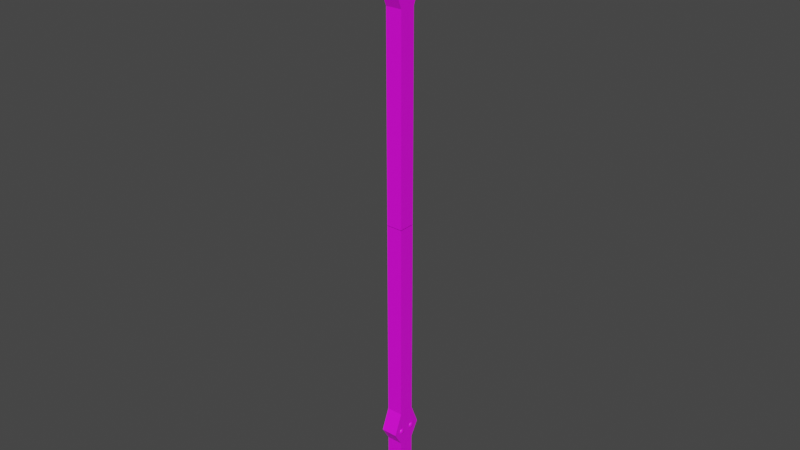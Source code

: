 # Source: AangWeapon_1_.blend  (saved by Blender 2.90.8; exported with 4.5.12 LTS)
import bpy
from mathutils import Matrix  # noqa: F401  (used for matrix-valued properties, if any)

bpy.ops.wm.read_factory_settings(use_empty=True)
scene = bpy.context.scene
scene.name = 'Scene'

# ---- collections
col_collection = bpy.data.collections.new('Collection'); scene.collection.children.link(col_collection)

# ---- images (referenced by path relative to the original .blend; pixels are not part of the script)
import os
ASSET_DIR = os.environ.get("B2B_ASSET_DIR", "")  # directory of the original .blend (textures are referenced by path, not embedded)
HERE = os.path.dirname(os.path.abspath(__file__))  # packed textures are extracted next to this script under _unpacked/

def load_image(name, relpath, width, height, colorspace="sRGB"):
    """Load a texture the original file referenced (path relative to the .blend, or extracted next to this script)."""
    p = next((c for c in (os.path.join(HERE, relpath), os.path.join(ASSET_DIR, relpath)) if relpath and os.path.exists(c)), "")
    if p:
        img = bpy.data.images.load(p, check_existing=True)
        img.name = name
    else:  # same state as the original file: an image datablock whose file is absent (Cycles renders it pink)
        img = bpy.data.images.new(name, width, height)
        img.source = "FILE"
        img.filepath = "//" + (relpath or name)
    img.colorspace_settings.name = colorspace
    return img
img_woodboards_1_color_png = load_image('WoodBoards_1_COLOR.png', 'WoodBoards_1_COLOR.png', 1024, 1024, 'sRGB')

# ---- materials (node trees are filled in below, after node groups)
mat_material_001 = bpy.data.materials.new('Material.001')
mat_material_001.use_transparent_shadow = False

# ---- material node trees
mat_material_001.use_nodes = True; mat_material_001.node_tree.nodes.clear()
_N = mat_material_001.node_tree.nodes; _L = mat_material_001.node_tree.links
n0 = _N.new('ShaderNodeBsdfPrincipled'); n0.name = 'Principled BSDF'; n0.location = (10, 300)
n0.distribution = 'GGX'
n0.subsurface_method = 'BURLEY'
n0.inputs[3].default_value = 1.45
n0.inputs[27].default_value = (0.0, 0.0, 0.0, 1.0)
n0.inputs[28].default_value = 1.0
n1 = _N.new('ShaderNodeOutputMaterial'); n1.name = 'Material Output'; n1.location = (300, 300)
n2 = _N.new('ShaderNodeTexImage'); n2.name = 'Image Texture'; n2.location = (-280, 280)
n2.image = img_woodboards_1_color_png
_L.new(n0.outputs[0], n1.inputs[0])
_L.new(n2.outputs[0], n0.inputs[0])
n1.is_active_output = True

# ---- world
world_world = bpy.data.worlds.new('World'); scene.world = world_world
world_world.use_nodes = True; world_world.node_tree.nodes.clear()
_N = world_world.node_tree.nodes; _L = world_world.node_tree.links
n0 = _N.new('ShaderNodeOutputWorld'); n0.name = 'World Output'; n0.location = (300, 300)
n1 = _N.new('ShaderNodeBackground'); n1.name = 'Background'; n1.location = (10, 300)
n1.inputs[0].default_value = (0.05088, 0.05088, 0.05088, 1.0)
_L.new(n1.outputs[0], n0.inputs[0])
n0.is_active_output = True
world_world.color = (0.05088, 0.05088, 0.05088)
world_world.use_sun_shadow = False
world_world.sun_shadow_jitter_overblur = 0.0

# ---- meshes
me_cube_001 = bpy.data.meshes.new('Cube.001')
me_cube_001.from_pydata([(-1.0, -1.0, 1.0), (-1.0, -1.0, 0.6559), (-1.0, -1.0, 0.7704), (-1.0, -2.057, 0.7233), (-1.0, -1.0, 0.0005397), (-1.0, 0.0, 1.0), (-1.0, 0.0, 0.6559), (-1.0, 0.0, 0.7704), (-1.0, 0.0, 0.7233), (-1.0, 0.0, 0.0005397), (-0.9647, -0.7925, 0.7333), (-0.9647, -0.7223, 0.7327), (-0.9647, -0.6576, 0.7318), (-0.9647, -0.601, 0.7306), (-0.9647, -0.5545, 0.7291), (-0.9647, -0.5199, 0.7274), (-0.9647, -0.4986, 0.7255), (-0.9647, -0.4914, 0.7236), (-0.9647, -0.4986, 0.7217), (-0.9647, -0.6576, 0.7154), (-0.9647, -0.8655, 0.7138), (-0.9647, -0.9384, 0.7333), (-0.9647, -1.009, 0.7327), (-0.9647, -1.073, 0.7318), (-0.9647, -1.13, 0.7306), (-0.9647, -1.176, 0.7291), (-0.9647, -1.211, 0.7274), (-0.9647, -1.232, 0.7255), (-0.9647, -1.239, 0.7236), (-0.9647, -1.232, 0.7217), (-0.9647, -1.211, 0.7199), (-0.9647, -1.176, 0.7182), (-0.9647, -1.13, 0.7167), (-0.9647, -1.073, 0.7154), (-0.9647, -1.009, 0.7145), (-0.9647, -0.9384, 0.714), (-0.9733, -0.937, 0.7333), (-0.9816, -1.006, 0.7327), (-0.9893, -1.069, 0.7318), (-0.996, -1.125, 0.7306), (-1.001, -1.17, 0.7291), (-1.006, -1.204, 0.7274), (-1.008, -1.225, 0.7255), (-1.009, -1.232, 0.7236), (-1.008, -1.225, 0.7217), (-1.006, -1.204, 0.7199), (-1.001, -1.17, 0.7182), (-0.996, -1.125, 0.7167), (-0.9893, -1.069, 0.7154), (-0.9816, -1.006, 0.7145), (-0.9733, -0.937, 0.714), (-0.9816, -0.9329, 0.7333), (-0.9979, -0.9977, 0.7327), (-1.013, -1.057, 0.7318), (-1.026, -1.11, 0.7306), (-1.037, -1.153, 0.7291), (-1.045, -1.185, 0.7274), (-1.05, -1.204, 0.7255), (-1.051, -1.211, 0.7236), (-1.05, -1.204, 0.7217), (-1.045, -1.185, 0.7199), (-1.037, -1.153, 0.7182), (-1.026, -1.11, 0.7167), (-1.013, -1.057, 0.7154), (-0.9979, -0.9977, 0.7145), (-0.9816, -0.9329, 0.714), (-0.9893, -0.9261, 0.7333), (-1.013, -0.9845, 0.7327), (-1.035, -1.038, 0.7318), (-1.054, -1.085, 0.7306), (-1.069, -1.124, 0.7291), (-1.081, -1.153, 0.7274), (-1.088, -1.17, 0.7255), (-1.09, -1.176, 0.7236), (-1.088, -1.17, 0.7217), (-1.081, -1.153, 0.7199), (-1.069, -1.124, 0.7182), (-1.054, -1.085, 0.7167), (-1.035, -1.038, 0.7154), (-1.013, -0.9845, 0.7145), (-0.9893, -0.9261, 0.714), (-0.9647, -0.8655, 0.7335), (-0.996, -0.917, 0.7333), (-1.026, -0.9667, 0.7327), (-1.054, -1.012, 0.7318), (-1.078, -1.052, 0.7306), (-1.098, -1.085, 0.7291), (-1.113, -1.11, 0.7274), (-1.122, -1.125, 0.7255), (-1.125, -1.13, 0.7236), (-1.122, -1.125, 0.7217), (-1.113, -1.11, 0.7199), (-1.098, -1.085, 0.7182), (-1.078, -1.052, 0.7167), (-1.054, -1.012, 0.7154), (-1.026, -0.9667, 0.7145), (-0.996, -0.917, 0.714), (-1.001, -0.906, 0.7333), (-1.037, -0.945, 0.7327), (-1.069, -0.9809, 0.7318), (-1.098, -1.012, 0.7306), (-1.121, -1.038, 0.7291), (-1.139, -1.057, 0.7274), (-1.149, -1.069, 0.7255), (-1.153, -1.073, 0.7236), (-1.149, -1.069, 0.7217), (-1.139, -1.057, 0.7199), (-1.121, -1.038, 0.7182), (-1.098, -1.012, 0.7167), (-1.069, -0.9809, 0.7154), (-1.037, -0.945, 0.7145), (-1.001, -0.906, 0.714), (-1.006, -0.8934, 0.7333), (-1.045, -0.9202, 0.7327), (-1.081, -0.945, 0.7318), (-1.113, -0.9667, 0.7306), (-1.139, -0.9845, 0.7291), (-1.158, -0.9977, 0.7274), (-1.17, -1.006, 0.7255), (-1.174, -1.009, 0.7236), (-1.17, -1.006, 0.7217), (-1.158, -0.9977, 0.7199), (-1.139, -0.9845, 0.7182), (-1.113, -0.9667, 0.7167), (-1.081, -0.945, 0.7154), (-1.045, -0.9202, 0.7145), (-1.006, -0.8934, 0.714), (-1.008, -0.8797, 0.7333), (-1.05, -0.8934, 0.7327), (-1.088, -0.906, 0.7318), (-1.122, -0.917, 0.7306), (-1.149, -0.9261, 0.7291), (-1.17, -0.9329, 0.7274), (-1.182, -0.937, 0.7255), (-1.187, -0.9384, 0.7236), (-1.182, -0.937, 0.7217), (-1.17, -0.9329, 0.7199), (-1.149, -0.9261, 0.7182), (-1.122, -0.917, 0.7167), (-1.088, -0.906, 0.7154), (-1.05, -0.8934, 0.7145), (-1.008, -0.8797, 0.714), (-1.009, -0.8655, 0.7333), (-1.051, -0.8655, 0.7327), (-1.09, -0.8655, 0.7318), (-1.125, -0.8655, 0.7306), (-1.153, -0.8655, 0.7291), (-1.174, -0.8655, 0.7274), (-1.187, -0.8655, 0.7255), (-1.191, -0.8655, 0.7236), (-1.187, -0.8655, 0.7217), (-1.174, -0.8655, 0.7199), (-1.153, -0.8655, 0.7182), (-1.125, -0.8655, 0.7167), (-1.09, -0.8655, 0.7154), (-1.051, -0.8655, 0.7145), (-1.009, -0.8655, 0.714), (-1.008, -0.8512, 0.7333), (-1.05, -0.8375, 0.7327), (-1.088, -0.8249, 0.7318), (-1.122, -0.8139, 0.7306), (-1.149, -0.8048, 0.7291), (-1.17, -0.798, 0.7274), (-1.182, -0.7939, 0.7255), (-1.187, -0.7925, 0.7236), (-1.182, -0.7939, 0.7217), (-1.17, -0.798, 0.7199), (-1.149, -0.8048, 0.7182), (-1.122, -0.8139, 0.7167), (-1.088, -0.8249, 0.7154), (-1.05, -0.8375, 0.7145), (-1.008, -0.8512, 0.714), (-1.006, -0.8375, 0.7333), (-1.045, -0.8107, 0.7327), (-1.081, -0.7859, 0.7318), (-1.113, -0.7642, 0.7306), (-1.139, -0.7464, 0.7291), (-1.158, -0.7332, 0.7274), (-1.17, -0.7251, 0.7255), (-1.174, -0.7223, 0.7236), (-1.17, -0.7251, 0.7217), (-1.158, -0.7332, 0.7199), (-1.139, -0.7464, 0.7182), (-1.113, -0.7642, 0.7167), (-1.081, -0.7859, 0.7154), (-1.045, -0.8107, 0.7145), (-1.006, -0.8375, 0.714), (-1.001, -0.8249, 0.7333), (-1.037, -0.7859, 0.7327), (-1.069, -0.75, 0.7318), (-1.098, -0.7185, 0.7306), (-1.121, -0.6927, 0.7291), (-1.139, -0.6735, 0.7274), (-1.149, -0.6616, 0.7255), (-1.153, -0.6576, 0.7236), (-1.149, -0.6616, 0.7217), (-1.139, -0.6735, 0.7199), (-1.121, -0.6927, 0.7182), (-1.098, -0.7185, 0.7167), (-1.069, -0.75, 0.7154), (-1.037, -0.7859, 0.7145), (-1.001, -0.8249, 0.714), (-0.996, -0.8139, 0.7333), (-1.026, -0.7642, 0.7327), (-1.054, -0.7185, 0.7318), (-1.078, -0.6784, 0.7306), (-1.098, -0.6455, 0.7291), (-1.113, -0.6211, 0.7274), (-1.122, -0.6061, 0.7255), (-1.125, -0.601, 0.7236), (-1.122, -0.6061, 0.7217), (-1.113, -0.6211, 0.7199), (-1.098, -0.6455, 0.7182), (-1.078, -0.6784, 0.7167), (-1.054, -0.7185, 0.7154), (-1.026, -0.7642, 0.7145), (-0.996, -0.8139, 0.714), (-0.9893, -0.8048, 0.7333), (-1.013, -0.7464, 0.7327), (-1.035, -0.6927, 0.7318), (-1.054, -0.6455, 0.7306), (-1.069, -0.6069, 0.7291), (-1.081, -0.5781, 0.7274), (-1.088, -0.5604, 0.7255), (-1.09, -0.5545, 0.7236), (-1.088, -0.5604, 0.7217), (-1.081, -0.5781, 0.7199), (-1.069, -0.6069, 0.7182), (-1.054, -0.6455, 0.7167), (-1.035, -0.6927, 0.7154), (-1.013, -0.7464, 0.7145), (-0.9893, -0.8048, 0.714), (-0.9816, -0.798, 0.7333), (-0.9979, -0.7332, 0.7327), (-1.013, -0.6735, 0.7318), (-1.026, -0.6211, 0.7306), (-1.037, -0.5781, 0.7291), (-1.045, -0.5462, 0.7274), (-1.05, -0.5265, 0.7255), (-1.051, -0.5199, 0.7236), (-1.05, -0.5265, 0.7217), (-1.045, -0.5462, 0.7199), (-1.037, -0.5781, 0.7182), (-1.026, -0.6211, 0.7167), (-1.013, -0.6735, 0.7154), (-0.9979, -0.7332, 0.7145), (-0.9816, -0.798, 0.714), (-0.9733, -0.7939, 0.7333), (-0.9816, -0.7251, 0.7327), (-0.9893, -0.6616, 0.7318), (-0.996, -0.6061, 0.7306), (-1.001, -0.5604, 0.7291), (-1.006, -0.5265, 0.7274), (-1.008, -0.5057, 0.7255), (-1.009, -0.4986, 0.7236), (-1.008, -0.5057, 0.7217), (-1.006, -0.5265, 0.7199), (-1.001, -0.5604, 0.7182), (-0.996, -0.6061, 0.7167), (-0.9893, -0.6616, 0.7154), (-0.9816, -0.7251, 0.7145), (-0.9733, -0.7939, 0.714), (-0.9647, -0.5199, 0.7199), (-0.9647, -0.5545, 0.7182), (-0.9647, -0.601, 0.7167), (-0.9647, -0.7223, 0.7145), (-0.9647, -0.7925, 0.714), (0.0, -1.0, 1.0), (0.0, -1.0, 0.6559), (0.0, -1.0, 0.7704), (0.0, -2.057, 0.7233), (0.0, -1.0, 0.0005397), (0.0, 0.0, 1.0)], [], [(269, 267, 0, 2), (272, 5, 0, 267), (271, 268, 1, 4), (270, 269, 2, 3), (268, 270, 3, 1), (1, 3, 8, 6), (3, 2, 7, 8), (4, 1, 6, 9), (2, 0, 5, 7), (27, 26, 41, 42), (35, 34, 49, 50), (28, 27, 42, 43), (21, 81, 36), (20, 35, 50), (29, 28, 43, 44), (22, 21, 36, 37), (30, 29, 44, 45), (23, 22, 37, 38), (31, 30, 45, 46), (24, 23, 38, 39), (32, 31, 46, 47), (25, 24, 39, 40), (33, 32, 47, 48), (26, 25, 40, 41), (34, 33, 48, 49), (46, 45, 60, 61), (39, 38, 53, 54), (47, 46, 61, 62), (40, 39, 54, 55), (48, 47, 62, 63), (41, 40, 55, 56), (49, 48, 63, 64), (42, 41, 56, 57), (50, 49, 64, 65), (43, 42, 57, 58), (36, 81, 51), (20, 50, 65), (44, 43, 58, 59), (37, 36, 51, 52), (45, 44, 59, 60), (38, 37, 52, 53), (65, 64, 79, 80), (58, 57, 72, 73), (51, 81, 66), (20, 65, 80), (59, 58, 73, 74), (52, 51, 66, 67), (60, 59, 74, 75), (53, 52, 67, 68), (61, 60, 75, 76), (54, 53, 68, 69), (62, 61, 76, 77), (55, 54, 69, 70), (63, 62, 77, 78), (56, 55, 70, 71), (64, 63, 78, 79), (57, 56, 71, 72), (69, 68, 84, 85), (77, 76, 92, 93), (70, 69, 85, 86), (78, 77, 93, 94), (71, 70, 86, 87), (79, 78, 94, 95), (72, 71, 87, 88), (80, 79, 95, 96), (73, 72, 88, 89), (66, 81, 82), (20, 80, 96), (74, 73, 89, 90), (67, 66, 82, 83), (75, 74, 90, 91), (68, 67, 83, 84), (76, 75, 91, 92), (89, 88, 103, 104), (82, 81, 97), (20, 96, 111), (90, 89, 104, 105), (83, 82, 97, 98), (91, 90, 105, 106), (84, 83, 98, 99), (92, 91, 106, 107), (85, 84, 99, 100), (93, 92, 107, 108), (86, 85, 100, 101), (94, 93, 108, 109), (87, 86, 101, 102), (95, 94, 109, 110), (88, 87, 102, 103), (96, 95, 110, 111), (108, 107, 122, 123), (101, 100, 115, 116), (109, 108, 123, 124), (102, 101, 116, 117), (110, 109, 124, 125), (103, 102, 117, 118), (111, 110, 125, 126), (104, 103, 118, 119), (97, 81, 112), (20, 111, 126), (105, 104, 119, 120), (98, 97, 112, 113), (106, 105, 120, 121), (99, 98, 113, 114), (107, 106, 121, 122), (100, 99, 114, 115), (20, 126, 141), (120, 119, 134, 135), (113, 112, 127, 128), (121, 120, 135, 136), (114, 113, 128, 129), (122, 121, 136, 137), (115, 114, 129, 130), (123, 122, 137, 138), (116, 115, 130, 131), (124, 123, 138, 139), (117, 116, 131, 132), (125, 124, 139, 140), (118, 117, 132, 133), (126, 125, 140, 141), (119, 118, 133, 134), (112, 81, 127), (139, 138, 153, 154), (132, 131, 146, 147), (140, 139, 154, 155), (133, 132, 147, 148), (141, 140, 155, 156), (134, 133, 148, 149), (127, 81, 142), (20, 141, 156), (135, 134, 149, 150), (128, 127, 142, 143), (136, 135, 150, 151), (129, 128, 143, 144), (137, 136, 151, 152), (130, 129, 144, 145), (138, 137, 152, 153), (131, 130, 145, 146), (143, 142, 157, 158), (151, 150, 165, 166), (144, 143, 158, 159), (152, 151, 166, 167), (145, 144, 159, 160), (153, 152, 167, 168), (146, 145, 160, 161), (154, 153, 168, 169), (147, 146, 161, 162), (155, 154, 169, 170), (148, 147, 162, 163), (156, 155, 170, 171), (149, 148, 163, 164), (142, 81, 157), (20, 156, 171), (150, 149, 164, 165), (162, 161, 176, 177), (170, 169, 184, 185), (163, 162, 177, 178), (171, 170, 185, 186), (164, 163, 178, 179), (157, 81, 172), (20, 171, 186), (165, 164, 179, 180), (158, 157, 172, 173), (166, 165, 180, 181), (159, 158, 173, 174), (167, 166, 181, 182), (160, 159, 174, 175), (168, 167, 182, 183), (161, 160, 175, 176), (169, 168, 183, 184), (181, 180, 195, 196), (174, 173, 188, 189), (182, 181, 196, 197), (175, 174, 189, 190), (183, 182, 197, 198), (176, 175, 190, 191), (184, 183, 198, 199), (177, 176, 191, 192), (185, 184, 199, 200), (178, 177, 192, 193), (186, 185, 200, 201), (179, 178, 193, 194), (172, 81, 187), (20, 186, 201), (180, 179, 194, 195), (173, 172, 187, 188), (200, 199, 214, 215), (193, 192, 207, 208), (201, 200, 215, 216), (194, 193, 208, 209), (187, 81, 202), (20, 201, 216), (195, 194, 209, 210), (188, 187, 202, 203), (196, 195, 210, 211), (189, 188, 203, 204), (197, 196, 211, 212), (190, 189, 204, 205), (198, 197, 212, 213), (191, 190, 205, 206), (199, 198, 213, 214), (192, 191, 206, 207), (204, 203, 218, 219), (212, 211, 226, 227), (205, 204, 219, 220), (213, 212, 227, 228), (206, 205, 220, 221), (214, 213, 228, 229), (207, 206, 221, 222), (215, 214, 229, 230), (208, 207, 222, 223), (216, 215, 230, 231), (209, 208, 223, 224), (202, 81, 217), (20, 216, 231), (210, 209, 224, 225), (203, 202, 217, 218), (211, 210, 225, 226), (223, 222, 237, 238), (231, 230, 245, 246), (224, 223, 238, 239), (217, 81, 232), (20, 231, 246), (225, 224, 239, 240), (218, 217, 232, 233), (226, 225, 240, 241), (219, 218, 233, 234), (227, 226, 241, 242), (220, 219, 234, 235), (228, 227, 242, 243), (221, 220, 235, 236), (229, 228, 243, 244), (222, 221, 236, 237), (230, 229, 244, 245), (242, 241, 256, 257), (235, 234, 249, 250), (243, 242, 257, 258), (236, 235, 250, 251), (244, 243, 258, 259), (237, 236, 251, 252), (245, 244, 259, 260), (238, 237, 252, 253), (246, 245, 260, 261), (239, 238, 253, 254), (232, 81, 247), (20, 246, 261), (240, 239, 254, 255), (233, 232, 247, 248), (241, 240, 255, 256), (234, 233, 248, 249), (261, 260, 265, 266), (254, 253, 16, 17), (247, 81, 10), (20, 261, 266), (255, 254, 17, 18), (248, 247, 10, 11), (256, 255, 18, 262), (249, 248, 11, 12), (257, 256, 262, 263), (250, 249, 12, 13), (258, 257, 263, 264), (251, 250, 13, 14), (259, 258, 264, 19), (252, 251, 14, 15), (260, 259, 19, 265), (253, 252, 15, 16)])
me_cube_001.polygons.foreach_set('use_smooth', [0, 0, 0, 0, 0, 0, 0, 0, 0, 0, 0, 1, 0, 0, 1, 0, 1, 0, 1, 0, 0, 0, 0, 1, 0, 1, 1, 1, 1, 1, 1, 1, 1, 0, 1, 0, 0, 1, 0, 1, 0, 1, 1, 0, 0, 1, 0, 1, 1, 1, 1, 1, 1, 1, 1, 1, 1, 1, 1, 1, 1, 1, 1, 1, 1, 1, 0, 0, 1, 1, 1, 1, 1, 1, 0, 0, 1, 1, 1, 1, 1, 1, 1, 1, 1, 1, 1, 1, 1, 1, 1, 1, 1, 1, 1, 1, 1, 0, 0, 1, 1, 1, 1, 1, 1, 0, 1, 1, 1, 1, 1, 1, 1, 1, 1, 1, 1, 1, 1, 1, 0, 1, 1, 1, 1, 1, 1, 0, 0, 1, 1, 1, 1, 1, 1, 1, 1, 1, 1, 1, 1, 1, 1, 1, 1, 1, 1, 1, 1, 1, 0, 0, 1, 1, 1, 1, 1, 1, 0, 0, 1, 1, 1, 1, 1, 1, 1, 1, 1, 1, 1, 1, 1, 1, 1, 1, 1, 1, 1, 1, 1, 0, 0, 1, 1, 1, 1, 1, 1, 0, 0, 1, 1, 1, 1, 1, 1, 1, 1, 1, 1, 1, 1, 1, 1, 1, 1, 1, 1, 1, 1, 1, 0, 0, 1, 1, 1, 1, 1, 1, 0, 0, 1, 1, 1, 1, 1, 1, 1, 1, 1, 1, 1, 1, 1, 1, 1, 1, 1, 1, 1, 0, 1, 0, 0, 1, 0, 1, 0, 0, 1, 0, 0, 1, 0, 1, 0, 1, 0, 0, 0, 0, 0, 0, 1])
_uv = me_cube_001.uv_layers.new(name='UVMap')
_uv.uv.foreach_set('vector', [0.6197, 0.7236, 0.6484, 0.7236, 0.6484, 0.7946, 0.6197, 0.7946, 0.8555, 0.8086, 0.916, 0.8086, 0.916, 0.8691, 0.8555, 0.8691, 0.5235, 0.7236, 0.6054, 0.7236, 0.6054, 0.7946, 0.5235, 0.7946, 0.6138, 0.7236, 0.6197, 0.7236, 0.6197, 0.7946, 0.6138, 0.7946, 0.6054, 0.7236, 0.6138, 0.7236, 0.6138, 0.7946, 0.6054, 0.7946, 0.6132, 0.4756, 0.6217, 0.4756, 0.6217, 0.6589, 0.6132, 0.6589, 0.6217, 0.4756, 0.6275, 0.4756, 0.6275, 0.6589, 0.6217, 0.6589, 0.5313, 0.4756, 0.6132, 0.4756, 0.6132, 0.6589, 0.5313, 0.6589, 0.6275, 0.4756, 0.6562, 0.4756, 0.6562, 0.6589, 0.6275, 0.6589, 0.5034, 0.5409, 0.5034, 0.5409, 0.5034, 0.5409, 0.5034, 0.5409, 0.1572, 0.1219, 0.1572, 0.1773, 0.1414, 0.1773, 0.1414, 0.1219, 0.5034, 0.5409, 0.5034, 0.5409, 0.5034, 0.5409, 0.5034, 0.5409, 0.1572, 0.8976, 0.1493, 0.953, 0.1414, 0.8976, 0.1493, 0.0665, 0.1572, 0.1219, 0.1414, 0.1219, 0.5034, 0.5409, 0.5034, 0.5409, 0.5034, 0.5409, 0.5034, 0.5409, 0.1572, 0.8422, 0.1572, 0.8976, 0.1414, 0.8976, 0.1414, 0.8422, 0.1572, 0.3989, 0.1572, 0.4544, 0.1414, 0.4544, 0.1414, 0.3989, 0.1572, 0.7868, 0.1572, 0.8422, 0.1414, 0.8422, 0.1414, 0.7868, 0.1572, 0.3435, 0.1572, 0.3989, 0.1414, 0.3989, 0.1414, 0.3435, 0.1572, 0.7314, 0.1572, 0.7868, 0.1414, 0.7868, 0.1414, 0.7314, 0.1572, 0.2881, 0.1572, 0.3435, 0.1414, 0.3435, 0.1414, 0.2881, 0.1572, 0.676, 0.1572, 0.7314, 0.1414, 0.7314, 0.1414, 0.676, 0.1572, 0.2327, 0.1572, 0.2881, 0.1414, 0.2881, 0.1414, 0.2327, 0.5034, 0.5409, 0.5034, 0.5409, 0.5034, 0.5409, 0.5034, 0.5409, 0.1572, 0.1773, 0.1572, 0.2327, 0.1414, 0.2327, 0.1414, 0.1773, 0.5034, 0.5409, 0.5034, 0.5409, 0.5034, 0.5409, 0.5034, 0.5409, 0.5034, 0.5409, 0.5034, 0.5409, 0.5034, 0.5409, 0.5034, 0.5409, 0.5034, 0.5409, 0.5034, 0.5409, 0.5034, 0.5409, 0.5034, 0.5409, 0.5034, 0.5409, 0.5034, 0.5409, 0.5034, 0.5409, 0.5034, 0.5409, 0.5034, 0.5409, 0.5034, 0.5409, 0.5034, 0.5409, 0.5034, 0.5409, 0.5034, 0.5409, 0.5034, 0.5409, 0.5034, 0.5409, 0.5034, 0.5409, 0.1414, 0.1773, 0.1414, 0.2327, 0.1255, 0.2327, 0.1255, 0.1773, 0.5034, 0.5409, 0.5034, 0.5409, 0.5034, 0.5409, 0.5034, 0.5409, 0.1414, 0.1219, 0.1414, 0.1773, 0.1255, 0.1773, 0.1255, 0.1219, 0.5034, 0.5409, 0.5034, 0.5409, 0.5034, 0.5409, 0.5034, 0.5409, 0.1414, 0.8976, 0.1334, 0.953, 0.1255, 0.8976, 0.1334, 0.0665, 0.1414, 0.1219, 0.1255, 0.1219, 0.5034, 0.5409, 0.5034, 0.5409, 0.5034, 0.5409, 0.5034, 0.5409, 0.1414, 0.8422, 0.1414, 0.8976, 0.1255, 0.8976, 0.1255, 0.8422, 0.5034, 0.5409, 0.5034, 0.5409, 0.5034, 0.5409, 0.5034, 0.5409, 0.5034, 0.5409, 0.5034, 0.5409, 0.5034, 0.5409, 0.5034, 0.5409, 0.1255, 0.1219, 0.1255, 0.1773, 0.1096, 0.1773, 0.1096, 0.1219, 0.5034, 0.5409, 0.5034, 0.5409, 0.5034, 0.5409, 0.5034, 0.5409, 0.1255, 0.8976, 0.1176, 0.953, 0.1096, 0.8976, 0.1176, 0.0665, 0.1255, 0.1219, 0.1096, 0.1219, 0.5034, 0.5409, 0.5034, 0.5409, 0.5034, 0.5409, 0.5034, 0.5409, 0.5034, 0.5409, 0.5034, 0.5409, 0.5034, 0.5409, 0.5034, 0.5409, 0.5034, 0.5409, 0.5034, 0.5409, 0.5034, 0.5409, 0.5034, 0.5409, 0.5034, 0.5409, 0.5034, 0.5409, 0.5034, 0.5409, 0.5034, 0.5409, 0.5034, 0.5409, 0.5034, 0.5409, 0.5034, 0.5409, 0.5034, 0.5409, 0.5034, 0.5409, 0.5034, 0.5409, 0.5034, 0.5409, 0.5034, 0.5409, 0.5034, 0.5409, 0.5034, 0.5409, 0.5034, 0.5409, 0.5034, 0.5409, 0.5034, 0.5409, 0.5034, 0.5409, 0.5034, 0.5409, 0.5034, 0.5409, 0.5034, 0.5409, 0.5034, 0.5409, 0.5034, 0.5409, 0.5034, 0.5409, 0.5034, 0.5409, 0.5034, 0.5409, 0.5034, 0.5409, 0.5034, 0.5409, 0.5034, 0.5409, 0.5034, 0.5409, 0.5034, 0.5409, 0.5034, 0.5409, 0.5034, 0.5409, 0.5034, 0.5409, 0.5034, 0.5409, 0.5034, 0.5409, 0.5034, 0.5409, 0.5034, 0.5409, 0.5034, 0.5409, 0.5034, 0.5409, 0.5034, 0.5409, 0.5034, 0.5409, 0.5034, 0.5409, 0.5034, 0.5409, 0.5034, 0.5409, 0.5034, 0.5409, 0.5034, 0.5409, 0.5034, 0.5409, 0.5034, 0.5409, 0.5034, 0.5409, 0.5034, 0.5409, 0.5034, 0.5409, 0.5034, 0.5409, 0.5034, 0.5409, 0.5034, 0.5409, 0.5034, 0.5409, 0.5034, 0.5409, 0.5034, 0.5409, 0.5034, 0.5409, 0.5034, 0.5409, 0.5034, 0.5409, 0.5034, 0.5409, 0.5034, 0.5409, 0.5034, 0.5409, 0.5034, 0.5409, 0.5034, 0.5409, 0.5034, 0.5409, 0.5034, 0.5409, 0.5034, 0.5409, 0.5034, 0.5409, 0.5034, 0.5409, 0.5034, 0.5409, 0.1096, 0.8976, 0.1017, 0.953, 0.09375, 0.8976, 0.1017, 0.0665, 0.1096, 0.1219, 0.09375, 0.1219, 0.5034, 0.5409, 0.5034, 0.5409, 0.5034, 0.5409, 0.5034, 0.5409, 0.5034, 0.5409, 0.5034, 0.5409, 0.5034, 0.5409, 0.5034, 0.5409, 0.5034, 0.5409, 0.5034, 0.5409, 0.5034, 0.5409, 0.5034, 0.5409, 0.5034, 0.5409, 0.5034, 0.5409, 0.5034, 0.5409, 0.5034, 0.5409, 0.5034, 0.5409, 0.5034, 0.5409, 0.5034, 0.5409, 0.5034, 0.5409, 0.5034, 0.5409, 0.5034, 0.5409, 0.5034, 0.5409, 0.5034, 0.5409, 0.09375, 0.8976, 0.08582, 0.953, 0.07788, 0.8976, 0.08582, 0.0665, 0.09375, 0.1219, 0.07788, 0.1219, 0.5034, 0.5409, 0.5034, 0.5409, 0.5034, 0.5409, 0.5034, 0.5409, 0.5034, 0.5409, 0.5034, 0.5409, 0.5034, 0.5409, 0.5034, 0.5409, 0.5034, 0.5409, 0.5034, 0.5409, 0.5034, 0.5409, 0.5034, 0.5409, 0.5034, 0.5409, 0.5034, 0.5409, 0.5034, 0.5409, 0.5034, 0.5409, 0.5034, 0.5409, 0.5034, 0.5409, 0.5034, 0.5409, 0.5034, 0.5409, 0.5034, 0.5409, 0.5034, 0.5409, 0.5034, 0.5409, 0.5034, 0.5409, 0.5034, 0.5409, 0.5034, 0.5409, 0.5034, 0.5409, 0.5034, 0.5409, 0.5034, 0.5409, 0.5034, 0.5409, 0.5034, 0.5409, 0.5034, 0.5409, 0.5034, 0.5409, 0.5034, 0.5409, 0.5034, 0.5409, 0.5034, 0.5409, 0.5034, 0.5409, 0.5034, 0.5409, 0.5034, 0.5409, 0.5034, 0.5409, 0.5034, 0.5409, 0.5034, 0.5409, 0.5034, 0.5409, 0.5034, 0.5409, 0.5034, 0.5409, 0.5034, 0.5409, 0.5034, 0.5409, 0.5034, 0.5409, 0.5034, 0.5409, 0.5034, 0.5409, 0.5034, 0.5409, 0.5034, 0.5409, 0.5034, 0.5409, 0.5034, 0.5409, 0.5034, 0.5409, 0.5034, 0.5409, 0.5034, 0.5409, 0.5034, 0.5409, 0.5034, 0.5409, 0.5034, 0.5409, 0.5034, 0.5409, 0.5034, 0.5409, 0.5034, 0.5409, 0.5034, 0.5409, 0.5034, 0.5409, 0.5034, 0.5409, 0.5034, 0.5409, 0.5034, 0.5409, 0.5034, 0.5409, 0.5034, 0.5409, 0.5034, 0.5409, 0.5034, 0.5409, 0.5034, 0.5409, 0.5034, 0.5409, 0.5034, 0.5409, 0.5034, 0.5409, 0.5034, 0.5409, 0.5034, 0.5409, 0.5034, 0.5409, 0.5034, 0.5409, 0.5034, 0.5409, 0.5034, 0.5409, 0.5034, 0.5409, 0.5034, 0.5409, 0.07788, 0.8976, 0.06995, 0.953, 0.06201, 0.8976, 0.06995, 0.0665, 0.07788, 0.1219, 0.06201, 0.1219, 0.5034, 0.5409, 0.5034, 0.5409, 0.5034, 0.5409, 0.5034, 0.5409, 0.5034, 0.5409, 0.5034, 0.5409, 0.5034, 0.5409, 0.5034, 0.5409, 0.5034, 0.5409, 0.5034, 0.5409, 0.5034, 0.5409, 0.5034, 0.5409, 0.5034, 0.5409, 0.5034, 0.5409, 0.5034, 0.5409, 0.5034, 0.5409, 0.5034, 0.5409, 0.5034, 0.5409, 0.5034, 0.5409, 0.5034, 0.5409, 0.5034, 0.5409, 0.5034, 0.5409, 0.5034, 0.5409, 0.5034, 0.5409, 0.05408, 0.0665, 0.06201, 0.1219, 0.04614, 0.1219, 0.5034, 0.5409, 0.5034, 0.5409, 0.5034, 0.5409, 0.5034, 0.5409, 0.5034, 0.5409, 0.5034, 0.5409, 0.5034, 0.5409, 0.5034, 0.5409, 0.5034, 0.5409, 0.5034, 0.5409, 0.5034, 0.5409, 0.5034, 0.5409, 0.5034, 0.5409, 0.5034, 0.5409, 0.5034, 0.5409, 0.5034, 0.5409, 0.5034, 0.5409, 0.5034, 0.5409, 0.5034, 0.5409, 0.5034, 0.5409, 0.5034, 0.5409, 0.5034, 0.5409, 0.5034, 0.5409, 0.5034, 0.5409, 0.5034, 0.5409, 0.5034, 0.5409, 0.5034, 0.5409, 0.5034, 0.5409, 0.5034, 0.5409, 0.5034, 0.5409, 0.5034, 0.5409, 0.5034, 0.5409, 0.5034, 0.5409, 0.5034, 0.5409, 0.5034, 0.5409, 0.5034, 0.5409, 0.5034, 0.5409, 0.5034, 0.5409, 0.5034, 0.5409, 0.5034, 0.5409, 0.5034, 0.5409, 0.5034, 0.5409, 0.5034, 0.5409, 0.5034, 0.5409, 0.5034, 0.5409, 0.5034, 0.5409, 0.5034, 0.5409, 0.5034, 0.5409, 0.5034, 0.5409, 0.5034, 0.5409, 0.5034, 0.5409, 0.5034, 0.5409, 0.5034, 0.5409, 0.5034, 0.5409, 0.5034, 0.5409, 0.5034, 0.5409, 0.06201, 0.8976, 0.05408, 0.953, 0.04614, 0.8976, 0.5034, 0.5409, 0.5034, 0.5409, 0.5034, 0.5409, 0.5034, 0.5409, 0.5034, 0.5409, 0.5034, 0.5409, 0.5034, 0.5409, 0.5034, 0.5409, 0.5034, 0.5409, 0.5034, 0.5409, 0.5034, 0.5409, 0.5034, 0.5409, 0.5034, 0.5409, 0.5034, 0.5409, 0.5034, 0.5409, 0.5034, 0.5409, 0.5034, 0.5409, 0.5034, 0.5409, 0.5034, 0.5409, 0.5034, 0.5409, 0.5034, 0.5409, 0.5034, 0.5409, 0.5034, 0.5409, 0.5034, 0.5409, 0.04614, 0.8976, 0.03821, 0.953, 0.03027, 0.8976, 0.03821, 0.0665, 0.04614, 0.1219, 0.03027, 0.1219, 0.5034, 0.5409, 0.5034, 0.5409, 0.5034, 0.5409, 0.5034, 0.5409, 0.5034, 0.5409, 0.5034, 0.5409, 0.5034, 0.5409, 0.5034, 0.5409, 0.5034, 0.5409, 0.5034, 0.5409, 0.5034, 0.5409, 0.5034, 0.5409, 0.5034, 0.5409, 0.5034, 0.5409, 0.5034, 0.5409, 0.5034, 0.5409, 0.5034, 0.5409, 0.5034, 0.5409, 0.5034, 0.5409, 0.5034, 0.5409, 0.5034, 0.5409, 0.5034, 0.5409, 0.5034, 0.5409, 0.5034, 0.5409, 0.5034, 0.5409, 0.5034, 0.5409, 0.5034, 0.5409, 0.5034, 0.5409, 0.5034, 0.5409, 0.5034, 0.5409, 0.5034, 0.5409, 0.5034, 0.5409, 0.5034, 0.5409, 0.5034, 0.5409, 0.5034, 0.5409, 0.5034, 0.5409, 0.5034, 0.5409, 0.5034, 0.5409, 0.5034, 0.5409, 0.5034, 0.5409, 0.5034, 0.5409, 0.5034, 0.5409, 0.5034, 0.5409, 0.5034, 0.5409, 0.5034, 0.5409, 0.5034, 0.5409, 0.5034, 0.5409, 0.5034, 0.5409, 0.5034, 0.5409, 0.5034, 0.5409, 0.5034, 0.5409, 0.5034, 0.5409, 0.5034, 0.5409, 0.5034, 0.5409, 0.5034, 0.5409, 0.5034, 0.5409, 0.5034, 0.5409, 0.5034, 0.5409, 0.5034, 0.5409, 0.5034, 0.5409, 0.5034, 0.5409, 0.5034, 0.5409, 0.5034, 0.5409, 0.5034, 0.5409, 0.5034, 0.5409, 0.5034, 0.5409, 0.5034, 0.5409, 0.5034, 0.5409, 0.5034, 0.5409, 0.5034, 0.5409, 0.5034, 0.5409, 0.5034, 0.5409, 0.5034, 0.5409, 0.5034, 0.5409, 0.5034, 0.5409, 0.5034, 0.5409, 0.5034, 0.5409, 0.5034, 0.5409, 0.5034, 0.5409, 0.5034, 0.5409, 0.5034, 0.5409, 0.5034, 0.5409, 0.5034, 0.5409, 0.5034, 0.5409, 0.9765, 0.9599, 0.969, 0.9901, 0.9614, 0.9599, 0.969, 0.506, 0.9765, 0.5362, 0.9614, 0.5362, 0.5034, 0.5409, 0.5034, 0.5409, 0.5034, 0.5409, 0.5034, 0.5409, 0.5034, 0.5409, 0.5034, 0.5409, 0.5034, 0.5409, 0.5034, 0.5409, 0.5034, 0.5409, 0.5034, 0.5409, 0.5034, 0.5409, 0.5034, 0.5409, 0.5034, 0.5409, 0.5034, 0.5409, 0.5034, 0.5409, 0.5034, 0.5409, 0.5034, 0.5409, 0.5034, 0.5409, 0.5034, 0.5409, 0.5034, 0.5409, 0.5034, 0.5409, 0.5034, 0.5409, 0.5034, 0.5409, 0.5034, 0.5409, 0.9614, 0.9599, 0.9538, 0.9901, 0.9463, 0.9599, 0.9538, 0.506, 0.9614, 0.5362, 0.9463, 0.5362, 0.5034, 0.5409, 0.5034, 0.5409, 0.5034, 0.5409, 0.5034, 0.5409, 0.5034, 0.5409, 0.5034, 0.5409, 0.5034, 0.5409, 0.5034, 0.5409, 0.5034, 0.5409, 0.5034, 0.5409, 0.5034, 0.5409, 0.5034, 0.5409, 0.5034, 0.5409, 0.5034, 0.5409, 0.5034, 0.5409, 0.5034, 0.5409, 0.5034, 0.5409, 0.5034, 0.5409, 0.5034, 0.5409, 0.5034, 0.5409, 0.5034, 0.5409, 0.5034, 0.5409, 0.5034, 0.5409, 0.5034, 0.5409, 0.5034, 0.5409, 0.5034, 0.5409, 0.5034, 0.5409, 0.5034, 0.5409, 0.5034, 0.5409, 0.5034, 0.5409, 0.5034, 0.5409, 0.5034, 0.5409, 0.5034, 0.5409, 0.5034, 0.5409, 0.5034, 0.5409, 0.5034, 0.5409, 0.5034, 0.5409, 0.5034, 0.5409, 0.5034, 0.5409, 0.5034, 0.5409, 0.5034, 0.5409, 0.5034, 0.5409, 0.5034, 0.5409, 0.5034, 0.5409, 0.5034, 0.5409, 0.5034, 0.5409, 0.5034, 0.5409, 0.5034, 0.5409, 0.5034, 0.5409, 0.5034, 0.5409, 0.5034, 0.5409, 0.5034, 0.5409, 0.5034, 0.5409, 0.5034, 0.5409, 0.5034, 0.5409, 0.5034, 0.5409, 0.5034, 0.5409, 0.5034, 0.5409, 0.5034, 0.5409, 0.5034, 0.5409, 0.5034, 0.5409, 0.5034, 0.5409, 0.5034, 0.5409, 0.5034, 0.5409, 0.5034, 0.5409, 0.5034, 0.5409, 0.5034, 0.5409, 0.5034, 0.5409, 0.5034, 0.5409, 0.5034, 0.5409, 0.5034, 0.5409, 0.5034, 0.5409, 0.5034, 0.5409, 0.5034, 0.5409, 0.5034, 0.5409, 0.5034, 0.5409, 0.5034, 0.5409, 0.5034, 0.5409, 0.5034, 0.5409, 0.5034, 0.5409, 0.5034, 0.5409, 0.5034, 0.5409, 0.5034, 0.5409, 0.5034, 0.5409, 0.9463, 0.9599, 0.9387, 0.9901, 0.9311, 0.9599, 0.9387, 0.506, 0.9463, 0.5362, 0.9311, 0.5362, 0.5034, 0.5409, 0.5034, 0.5409, 0.5034, 0.5409, 0.5034, 0.5409, 0.5034, 0.5409, 0.5034, 0.5409, 0.5034, 0.5409, 0.5034, 0.5409, 0.5034, 0.5409, 0.5034, 0.5409, 0.5034, 0.5409, 0.5034, 0.5409, 0.5034, 0.5409, 0.5034, 0.5409, 0.5034, 0.5409, 0.5034, 0.5409, 0.5034, 0.5409, 0.5034, 0.5409, 0.5034, 0.5409, 0.5034, 0.5409, 0.5034, 0.5409, 0.5034, 0.5409, 0.5034, 0.5409, 0.5034, 0.5409, 0.9311, 0.9599, 0.9236, 0.9901, 0.916, 0.9599, 0.9236, 0.506, 0.9311, 0.5362, 0.916, 0.5362, 0.5034, 0.5409, 0.5034, 0.5409, 0.5034, 0.5409, 0.5034, 0.5409, 0.5034, 0.5409, 0.5034, 0.5409, 0.5034, 0.5409, 0.5034, 0.5409, 0.5034, 0.5409, 0.5034, 0.5409, 0.5034, 0.5409, 0.5034, 0.5409, 0.5034, 0.5409, 0.5034, 0.5409, 0.5034, 0.5409, 0.5034, 0.5409, 0.5034, 0.5409, 0.5034, 0.5409, 0.5034, 0.5409, 0.5034, 0.5409, 0.5034, 0.5409, 0.5034, 0.5409, 0.5034, 0.5409, 0.5034, 0.5409, 0.5034, 0.5409, 0.5034, 0.5409, 0.5034, 0.5409, 0.5034, 0.5409, 0.5034, 0.5409, 0.5034, 0.5409, 0.5034, 0.5409, 0.5034, 0.5409, 0.5034, 0.5409, 0.5034, 0.5409, 0.5034, 0.5409, 0.5034, 0.5409, 0.5034, 0.5409, 0.5034, 0.5409, 0.5034, 0.5409, 0.5034, 0.5409, 0.5034, 0.5409, 0.5034, 0.5409, 0.5034, 0.5409, 0.5034, 0.5409, 0.5034, 0.5409, 0.5034, 0.5409, 0.5034, 0.5409, 0.5034, 0.5409, 0.5034, 0.5409, 0.5034, 0.5409, 0.5034, 0.5409, 0.5034, 0.5409, 0.5034, 0.5409, 0.5034, 0.5409, 0.5034, 0.5409, 0.5034, 0.5409, 0.5034, 0.5409, 0.5034, 0.5409, 0.5034, 0.5409, 0.5034, 0.5409, 0.5034, 0.5409, 0.5034, 0.5409, 0.5034, 0.5409, 0.5034, 0.5409, 0.5034, 0.5409, 0.5034, 0.5409, 0.5034, 0.5409, 0.5034, 0.5409, 0.5034, 0.5409, 0.5034, 0.5409, 0.5034, 0.5409, 0.5034, 0.5409, 0.5034, 0.5409, 0.5034, 0.5409, 0.5034, 0.5409, 0.5034, 0.5409, 0.5034, 0.5409, 0.5034, 0.5409, 0.5034, 0.5409, 0.5034, 0.5409, 0.5034, 0.5409, 0.5034, 0.5409, 0.5034, 0.5409, 0.5034, 0.5409, 0.916, 0.9599, 0.9085, 0.9901, 0.9009, 0.9599, 0.9085, 0.506, 0.916, 0.5362, 0.9009, 0.5362, 0.5034, 0.5409, 0.5034, 0.5409, 0.5034, 0.5409, 0.5034, 0.5409, 0.5034, 0.5409, 0.5034, 0.5409, 0.5034, 0.5409, 0.5034, 0.5409, 0.5034, 0.5409, 0.5034, 0.5409, 0.5034, 0.5409, 0.5034, 0.5409, 0.5034, 0.5409, 0.5034, 0.5409, 0.5034, 0.5409, 0.5034, 0.5409, 0.9009, 0.5362, 0.9009, 0.5665, 0.8858, 0.5665, 0.8858, 0.5362, 0.5034, 0.5409, 0.5034, 0.5409, 0.5034, 0.5409, 0.5034, 0.5409, 0.9009, 0.9599, 0.8933, 0.9901, 0.8858, 0.9599, 0.8933, 0.506, 0.9009, 0.5362, 0.8858, 0.5362, 0.5034, 0.5409, 0.5034, 0.5409, 0.5034, 0.5409, 0.5034, 0.5409, 0.5034, 0.5409, 0.5034, 0.5409, 0.5034, 0.5409, 0.5034, 0.5409, 0.5034, 0.5409, 0.5034, 0.5409, 0.5034, 0.5409, 0.5034, 0.5409, 0.5034, 0.5409, 0.5034, 0.5409, 0.5034, 0.5409, 0.5034, 0.5409, 0.5034, 0.5409, 0.5034, 0.5409, 0.5034, 0.5409, 0.5034, 0.5409, 0.5034, 0.5409, 0.5034, 0.5409, 0.5034, 0.5409, 0.5034, 0.5409, 0.5034, 0.5409, 0.5034, 0.5409, 0.5034, 0.5409, 0.5034, 0.5409, 0.5034, 0.5409, 0.5034, 0.5409, 0.5034, 0.5409, 0.5034, 0.5409, 0.5034, 0.5409, 0.5034, 0.5409, 0.5034, 0.5409, 0.5034, 0.5409, 0.5034, 0.5409, 0.5034, 0.5409, 0.5034, 0.5409, 0.5034, 0.5409, 0.5034, 0.5409, 0.5034, 0.5409, 0.5034, 0.5409, 0.5034, 0.5409, 0.5034, 0.5409, 0.5034, 0.5409, 0.5034, 0.5409, 0.5034, 0.5409, 0.5034, 0.5409, 0.5034, 0.5409, 0.5034, 0.5409, 0.5034, 0.5409, 0.5034, 0.5409, 0.5034, 0.5409, 0.5034, 0.5409, 0.5034, 0.5409, 0.5034, 0.5409, 0.5034, 0.5409, 0.5034, 0.5409, 0.5034, 0.5409, 0.5034, 0.5409, 0.5034, 0.5409, 0.5034, 0.5409, 0.5034, 0.5409, 0.5034, 0.5409, 0.5034, 0.5409, 0.5034, 0.5409, 0.5034, 0.5409, 0.8858, 0.5665, 0.8858, 0.5967, 0.8706, 0.5967, 0.8706, 0.5665, 0.5034, 0.5409, 0.5034, 0.5409, 0.5034, 0.5409, 0.5034, 0.5409, 0.8858, 0.5362, 0.8858, 0.5665, 0.8706, 0.5665, 0.8706, 0.5362, 0.5034, 0.5409, 0.5034, 0.5409, 0.5034, 0.5409, 0.5034, 0.5409, 0.8858, 0.9599, 0.8782, 0.9901, 0.8706, 0.9599, 0.8782, 0.506, 0.8858, 0.5362, 0.8706, 0.5362, 0.5034, 0.5409, 0.5034, 0.5409, 0.5034, 0.5409, 0.5034, 0.5409, 0.8858, 0.9296, 0.8858, 0.9599, 0.8706, 0.9599, 0.8706, 0.9296, 0.5034, 0.5409, 0.5034, 0.5409, 0.5034, 0.5409, 0.5034, 0.5409, 0.5034, 0.5409, 0.5034, 0.5409, 0.5034, 0.5409, 0.5034, 0.5409, 0.8706, 0.5362, 0.8706, 0.5665, 0.8555, 0.5665, 0.8555, 0.5362, 0.8706, 0.748, 0.8706, 0.7783, 0.8555, 0.7783, 0.8555, 0.748, 0.8706, 0.9599, 0.8631, 0.9901, 0.8555, 0.9599, 0.8631, 0.506, 0.8706, 0.5362, 0.8555, 0.5362, 0.8706, 0.7178, 0.8706, 0.748, 0.8555, 0.748, 0.8555, 0.7178, 0.8706, 0.9296, 0.8706, 0.9599, 0.8555, 0.9599, 0.8555, 0.9296, 0.8706, 0.6875, 0.8706, 0.7178, 0.8555, 0.7178, 0.8555, 0.6875, 0.8706, 0.8993, 0.8706, 0.9296, 0.8555, 0.9296, 0.8555, 0.8993, 0.8706, 0.6573, 0.8706, 0.6875, 0.8555, 0.6875, 0.8555, 0.6573, 0.8706, 0.8691, 0.8706, 0.8993, 0.8555, 0.8993, 0.8555, 0.8691, 0.8706, 0.627, 0.8706, 0.6573, 0.8555, 0.6573, 0.8555, 0.627, 0.8706, 0.8388, 0.8706, 0.8691, 0.8555, 0.8691, 0.8555, 0.8388, 0.8706, 0.5967, 0.8706, 0.627, 0.8555, 0.627, 0.8555, 0.5967, 0.8706, 0.8086, 0.8706, 0.8388, 0.8555, 0.8388, 0.8555, 0.8086, 0.8706, 0.5665, 0.8706, 0.5967, 0.8555, 0.5967, 0.8555, 0.5665, 0.5034, 0.5409, 0.5034, 0.5409, 0.5034, 0.5409, 0.5034, 0.5409])
me_cube_001.materials.append(mat_material_001)
me_cube_001.use_remesh_fix_poles = True
me_cube_001.use_remesh_preserve_attributes = False
me_cube_001.use_mirror_vertex_groups = False
me_cube_001.update()

# ---- objects
ob_cube = bpy.data.objects.new('Cube', me_cube_001)

# ---- transforms, parenting, visibility, modifiers, constraints
ob_cube.location = (0.0, 0.0, 0.0)
ob_cube.scale = (0.07557, 0.07557, 2.874)
ob_cube.lineart.crease_threshold = 0.0
_m = ob_cube.modifiers.new('Mirror', 'MIRROR')
_m.use_axis = (True, True, True)
_m.use_clip = True

# ---- collection membership
col_collection.objects.link(ob_cube)

# ---- scene / render settings (as saved in the file)
scene.frame_start = 1; scene.frame_end = 250; scene.frame_set(1)
scene.render.engine = 'BLENDER_EEVEE_NEXT'
scene.cycles.use_denoising = False
scene.cycles.samples = 128
scene.cycles.sampling_pattern = 'TABULATED_SOBOL'
scene.cycles.use_adaptive_sampling = False
scene.cycles.use_light_tree = False
scene.view_settings.view_transform = 'Filmic'
bpy.context.view_layer.update()

# ---- added for rendering (the .blend has no active camera and no usable light): camera, sun
cam_auto = bpy.data.cameras.new('AutoCamera')
cam_auto.lens = 50.0
cam_auto.sensor_width = 36.0
cam_auto.clip_end = 1000.0
ob_auto_camera = bpy.data.objects.new('AutoCamera', cam_auto)
scene.collection.objects.link(ob_auto_camera)
ob_auto_camera.location = (5.32822, -6.39386, 4.26258)
ob_auto_camera.rotation_euler = (1.09748, -7.21219e-08, 0.694738)
scene.camera = ob_auto_camera
light_auto_sun = bpy.data.lights.new('AutoSun', 'SUN')
light_auto_sun.energy = 3.0
light_auto_sun.angle = 0.0523599
ob_auto_sun = bpy.data.objects.new('AutoSun', light_auto_sun)
scene.collection.objects.link(ob_auto_sun)
ob_auto_sun.rotation_euler = (0.872665, 0.174533, 0.523599)
bpy.context.view_layer.update()
